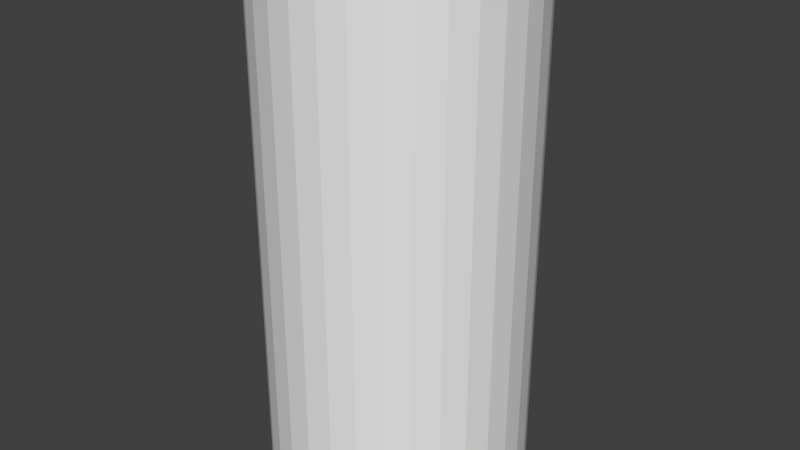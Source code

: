 # Source: armature_with_non_deform_bone.blend  (saved by Blender 2.79.0; exported with 4.5.12 LTS)
import bpy
from mathutils import Matrix  # noqa: F401  (used for matrix-valued properties, if any)

bpy.ops.wm.read_factory_settings(use_empty=True)
scene = bpy.context.scene
scene.name = 'Scene'

# ---- collections
col_collection_1 = bpy.data.collections.new('Collection 1'); scene.collection.children.link(col_collection_1)

# ---- world
world_world = bpy.data.worlds.new('World'); scene.world = world_world
world_world.color = (0.05088, 0.05088, 0.05088)
world_world.use_sun_shadow = False
world_world.sun_shadow_jitter_overblur = 0.0
world_world.cycles.sampling_method = 'MANUAL'

# ---- meshes
me_cylinder = bpy.data.meshes.new('Cylinder')
me_cylinder.from_pydata([(0.0, 1.0, -1.0), (0.0, 1.0, 2.988), (0.1951, 0.9808, -1.0), (0.1951, 0.9808, 2.988), (0.3827, 0.9239, -1.0), (0.3827, 0.9239, 2.988), (0.5556, 0.8315, -1.0), (0.5556, 0.8315, 2.988), (0.7071, 0.7071, -1.0), (0.7071, 0.7071, 2.988), (0.8315, 0.5556, -1.0), (0.8315, 0.5556, 2.988), (0.9239, 0.3827, -1.0), (0.9239, 0.3827, 2.988), (0.9808, 0.1951, -1.0), (0.9808, 0.1951, 2.988), (1.0, 7.55e-08, -1.0), (1.0, 7.55e-08, 2.988), (0.9808, -0.1951, -1.0), (0.9808, -0.1951, 2.988), (0.9239, -0.3827, -1.0), (0.9239, -0.3827, 2.988), (0.8315, -0.5556, -1.0), (0.8315, -0.5556, 2.988), (0.7071, -0.7071, -1.0), (0.7071, -0.7071, 2.988), (0.5556, -0.8315, -1.0), (0.5556, -0.8315, 2.988), (0.3827, -0.9239, -1.0), (0.3827, -0.9239, 2.988), (0.1951, -0.9808, -1.0), (0.1951, -0.9808, 2.988), (-3.258e-07, -1.0, -1.0), (-3.258e-07, -1.0, 2.988), (-0.1951, -0.9808, -1.0), (-0.1951, -0.9808, 2.988), (-0.3827, -0.9239, -1.0), (-0.3827, -0.9239, 2.988), (-0.5556, -0.8315, -1.0), (-0.5556, -0.8315, 2.988), (-0.7071, -0.7071, -1.0), (-0.7071, -0.7071, 2.988), (-0.8315, -0.5556, -1.0), (-0.8315, -0.5556, 2.988), (-0.9239, -0.3827, -1.0), (-0.9239, -0.3827, 2.988), (-0.9808, -0.1951, -1.0), (-0.9808, -0.1951, 2.988), (-1.0, 9.656e-07, -1.0), (-1.0, 9.656e-07, 2.988), (-0.9808, 0.1951, -1.0), (-0.9808, 0.1951, 2.988), (-0.9239, 0.3827, -1.0), (-0.9239, 0.3827, 2.988), (-0.8315, 0.5556, -1.0), (-0.8315, 0.5556, 2.988), (-0.7071, 0.7071, -1.0), (-0.7071, 0.7071, 2.988), (-0.5556, 0.8315, -1.0), (-0.5556, 0.8315, 2.988), (-0.3827, 0.9239, -1.0), (-0.3827, 0.9239, 2.988), (-0.1951, 0.9808, -1.0), (-0.1951, 0.9808, 2.988)], [], [(1, 2, 0), (3, 4, 2), (5, 6, 4), (7, 8, 6), (9, 10, 8), (11, 12, 10), (13, 14, 12), (15, 16, 14), (17, 18, 16), (19, 20, 18), (21, 22, 20), (23, 24, 22), (25, 26, 24), (27, 28, 26), (29, 30, 28), (31, 32, 30), (33, 34, 32), (35, 36, 34), (37, 38, 36), (39, 40, 38), (41, 42, 40), (43, 44, 42), (45, 46, 44), (47, 48, 46), (49, 50, 48), (51, 52, 50), (53, 54, 52), (55, 56, 54), (57, 58, 56), (59, 60, 58), (37, 21, 53), (61, 62, 60), (63, 0, 62), (30, 46, 14), (7, 9, 8), (62, 0, 2), (2, 4, 6), (6, 8, 10), (10, 12, 6), (14, 16, 18), (18, 20, 14), (22, 24, 30), (26, 28, 30), (30, 32, 34), (34, 36, 38), (38, 40, 42), (42, 44, 46), (46, 48, 50), (50, 52, 54), (54, 56, 62), (58, 60, 62), (62, 2, 14), (6, 12, 14), (14, 20, 22), (24, 26, 30), (30, 34, 46), (38, 42, 46), (46, 50, 62), (56, 58, 62), (2, 6, 14), (14, 22, 30), (34, 38, 46), (50, 54, 62), (62, 14, 46), (5, 3, 1), (1, 63, 5), (61, 59, 57), (57, 55, 53), (53, 51, 49), (49, 47, 53), (45, 43, 37), (41, 39, 37), (37, 35, 33), (33, 31, 29), (29, 27, 25), (25, 23, 21), (21, 19, 17), (17, 15, 21), (13, 11, 9), (9, 7, 5), (5, 63, 61), (61, 57, 5), (53, 47, 45), (43, 41, 37), (37, 33, 21), (29, 25, 21), (21, 15, 13), (13, 9, 21), (5, 57, 53), (53, 45, 37), (33, 29, 21), (21, 9, 5), (5, 53, 21), (1, 3, 2), (3, 5, 4), (5, 7, 6), (9, 11, 10), (11, 13, 12), (13, 15, 14), (15, 17, 16), (17, 19, 18), (19, 21, 20), (21, 23, 22), (23, 25, 24), (25, 27, 26), (27, 29, 28), (29, 31, 30), (31, 33, 32), (33, 35, 34), (35, 37, 36), (37, 39, 38), (39, 41, 40), (41, 43, 42), (43, 45, 44), (45, 47, 46), (47, 49, 48), (49, 51, 50), (51, 53, 52), (53, 55, 54), (55, 57, 56), (57, 59, 58), (59, 61, 60), (61, 63, 62), (63, 1, 0)])
me_cylinder.use_remesh_preserve_volume = False
me_cylinder.use_remesh_preserve_attributes = False
me_cylinder.use_mirror_vertex_groups = False
me_cylinder.update()
arm_armature = bpy.data.armatures.new('Armature')  # bones are not reproduced

# ---- objects
ob_armature = bpy.data.objects.new('Armature', arm_armature)
ob_cylinder = bpy.data.objects.new('Cylinder', me_cylinder)

# ---- transforms, parenting, visibility, modifiers, constraints
ob_armature.location = (0.0, 0.0, -0.826)
ob_armature.lineart.crease_threshold = 0.0
ob_cylinder.parent = ob_armature
ob_cylinder.matrix_parent_inverse = Matrix(((1.0, 0.0, 0.0, 0.0), (0.0, 1.0, 0.0, 0.0), (0.0, 0.0, 1.0, 0.826), (0.0, 0.0, 0.0, 1.0)))
ob_cylinder.location = (0.0, 0.0, 0.0)
ob_cylinder.lineart.crease_threshold = 0.0
_vg = ob_cylinder.vertex_groups.new(name='Bone')
for _i, _w in zip([0, 1, 2, 3, 4, 5, 6, 7, 8, 9, 10, 11, 12, 13, 14, 15, 16, 17, 18, 19, 20, 21, 22, 23, 24, 25, 26, 27, 28, 29, 30, 31, 32, 33, 34, 35, 36, 37, 38, 39, 40, 41, 42, 43, 44, 45, 46, 47, 48, 49, 50, 51, 52, 53, 54, 55, 56, 57, 58, 59, 60, 61, 62, 63], [0.9701, 0.01158, 0.9696, 0.01042, 0.9694, 0.00879, 0.9693, 0.01042, 0.9695, 0.01158, 0.9697, 0.01199, 0.9703, 0.01208, 0.971, 0.0119, 0.9703, 0.01138, 0.9697, 0.01009, 0.9695, 0.008297, 0.9693, 0.01008, 0.9694, 0.01137, 0.9696, 0.01189, 0.9701, 0.01207, 0.9707, 0.01199, 0.9701, 0.01158, 0.9696, 0.01042, 0.9694, 0.00879, 0.9693, 0.01042, 0.9695, 0.01158, 0.9697, 0.01199, 0.9703, 0.01208, 0.971, 0.0119, 0.9703, 0.01138, 0.9697, 0.01009, 0.9695, 0.008297, 0.9693, 0.01008, 0.9694, 0.01137, 0.9696, 0.01189, 0.9701, 0.01207, 0.9707, 0.01199]): _vg.add([_i], _w, 'REPLACE')
_vg = ob_cylinder.vertex_groups.new(name='Bone.001')
_vg = ob_cylinder.vertex_groups.new(name='Bone.002')
_vg = ob_cylinder.vertex_groups.new(name='Bone.003')
for _i, _w in zip([0, 1, 2, 3, 4, 5, 6, 7, 8, 9, 10, 11, 12, 13, 14, 15, 16, 17, 18, 19, 20, 21, 22, 23, 24, 25, 26, 27, 28, 29, 30, 31, 32, 33, 34, 35, 36, 37, 38, 39, 40, 41, 42, 43, 44, 45, 46, 47, 48, 49, 50, 51, 52, 53, 54, 55, 56, 57, 58, 59, 60, 61, 62, 63], [0.009765, 0.9692, 0.01086, 0.9698, 0.01112, 0.9706, 0.01136, 0.9698, 0.011, 0.9692, 0.01062, 0.969, 0.009385, 0.969, 0.007967, 0.9691, 0.009393, 0.9693, 0.01064, 0.97, 0.01101, 0.9709, 0.01137, 0.97, 0.01111, 0.9693, 0.01086, 0.9691, 0.009761, 0.969, 0.008522, 0.969, 0.009765, 0.9692, 0.01086, 0.9698, 0.01112, 0.9706, 0.01136, 0.9698, 0.011, 0.9692, 0.01062, 0.969, 0.009385, 0.969, 0.007967, 0.9691, 0.009393, 0.9693, 0.01064, 0.97, 0.01101, 0.9709, 0.01137, 0.97, 0.01111, 0.9693, 0.01086, 0.9691, 0.009761, 0.969, 0.008522, 0.969]): _vg.add([_i], _w, 'REPLACE')
_m = ob_cylinder.modifiers.new('Armature', 'ARMATURE')
_m.object = ob_armature

# ---- collection membership
col_collection_1.objects.link(ob_armature)
col_collection_1.objects.link(ob_cylinder)

# ---- scene / render settings (as saved in the file)
scene.frame_start = 1; scene.frame_end = 120; scene.frame_set(117)
scene.render.engine = 'BLENDER_EEVEE_NEXT'
scene.render.resolution_percentage = 50
scene.render.dither_intensity = 0.0
scene.cycles.use_denoising = False
scene.cycles.samples = 128
scene.cycles.sampling_pattern = 'TABULATED_SOBOL'
scene.cycles.use_adaptive_sampling = False
scene.cycles.use_light_tree = False
scene.cycles.blur_glossy = 0.0
scene.cycles.sample_clamp_indirect = 0.0
scene.view_settings.view_transform = 'Standard'
bpy.context.view_layer.update()

# ---- added for rendering (the .blend has no active camera and no usable light): camera, sun
cam_auto = bpy.data.cameras.new('AutoCamera')
cam_auto.lens = 50.0
cam_auto.sensor_width = 36.0
cam_auto.clip_end = 1000.0
ob_auto_camera = bpy.data.objects.new('AutoCamera', cam_auto)
scene.collection.objects.link(ob_auto_camera)
ob_auto_camera.location = (4.53065, -5.42494, 4.62155)
ob_auto_camera.rotation_euler = (1.09748, -7.21219e-08, 0.694738)
scene.camera = ob_auto_camera
light_auto_sun = bpy.data.lights.new('AutoSun', 'SUN')
light_auto_sun.energy = 3.0
light_auto_sun.angle = 0.0523599
ob_auto_sun = bpy.data.objects.new('AutoSun', light_auto_sun)
scene.collection.objects.link(ob_auto_sun)
ob_auto_sun.rotation_euler = (0.872665, 0.174533, 0.523599)
bpy.context.view_layer.update()
